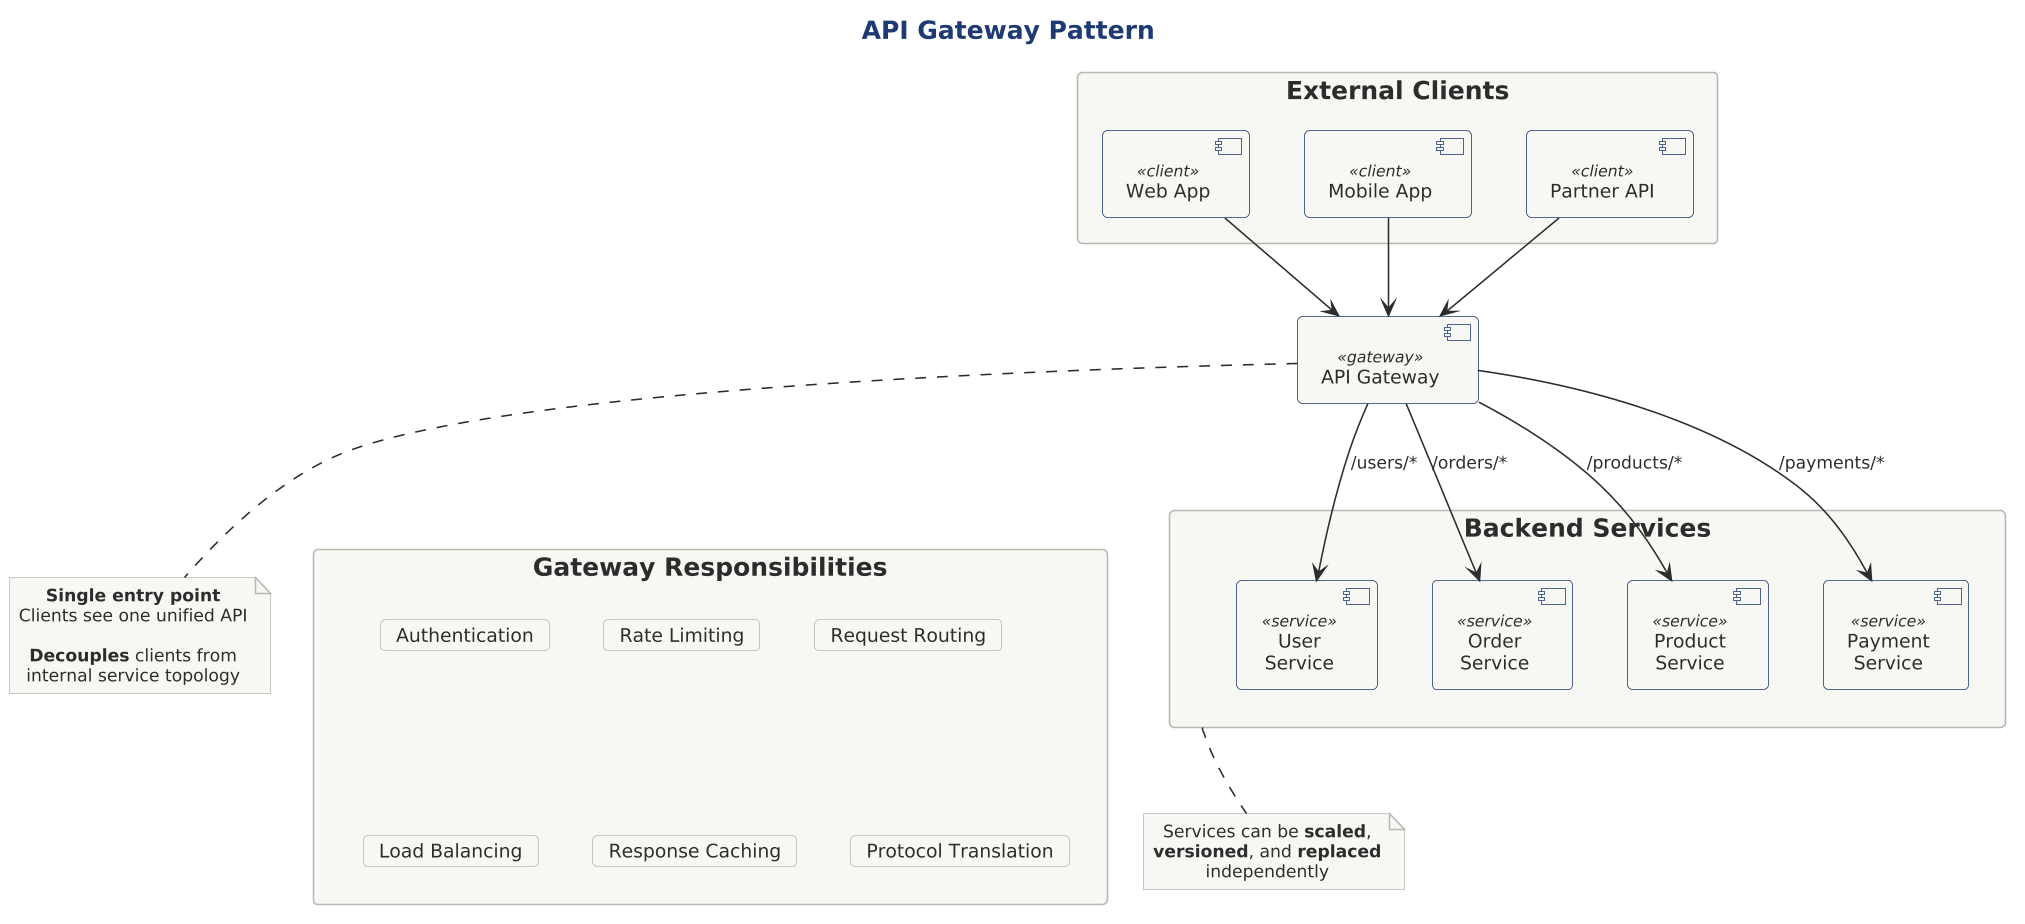

The diagram above was rendered by PlantUML. Its source (embedded in the PNG):
@startuml api-gateway-pattern

scale 1.5625



!include ../../../../../../tooling/styles/plantuml/structural/component-diagram-style.iuml

!define CLIENT $line_caution
!define GATEWAY $line_dynamic
!define SERVICE $line_dynamic
!define LIGHTBG $fill_primary

title API Gateway Pattern

rectangle "External Clients" as clients {
    component "Web App" as web <<client>>
    component "Mobile App" as mobile <<client>>
    component "Partner API" as partner <<client>>
}

component "API Gateway" as gateway <<gateway>> {
}

rectangle "Gateway Responsibilities" as resp $theme_surface {
    card "Authentication" as auth
    card "Rate Limiting" as rate
    card "Request Routing" as route
    card "Load Balancing" as lb
    card "Response Caching" as cache
    card "Protocol Translation" as proto
}

rectangle "Backend Services" as backend {
    component "User\nService" as user <<service>>
    component "Order\nService" as order <<service>>
    component "Product\nService" as product <<service>>
    component "Payment\nService" as payment <<service>>
}

' Client connections
web -down-> gateway
mobile -down-> gateway
partner -down-> gateway

' Gateway to responsibilities (hidden links for layout)
gateway -[hidden]-> resp

' Gateway to services
gateway -down-> user : /users/*
gateway -down-> order : /orders/*
gateway -down-> product : /products/*
gateway -down-> payment : /payments/*

note bottom of gateway
  **Single entry point**
  Clients see one unified API
  
  **Decouples** clients from
  internal service topology
end note

note bottom of backend
  Services can be **scaled**,
  **versioned**, and **replaced**
  independently
end note

@enduml